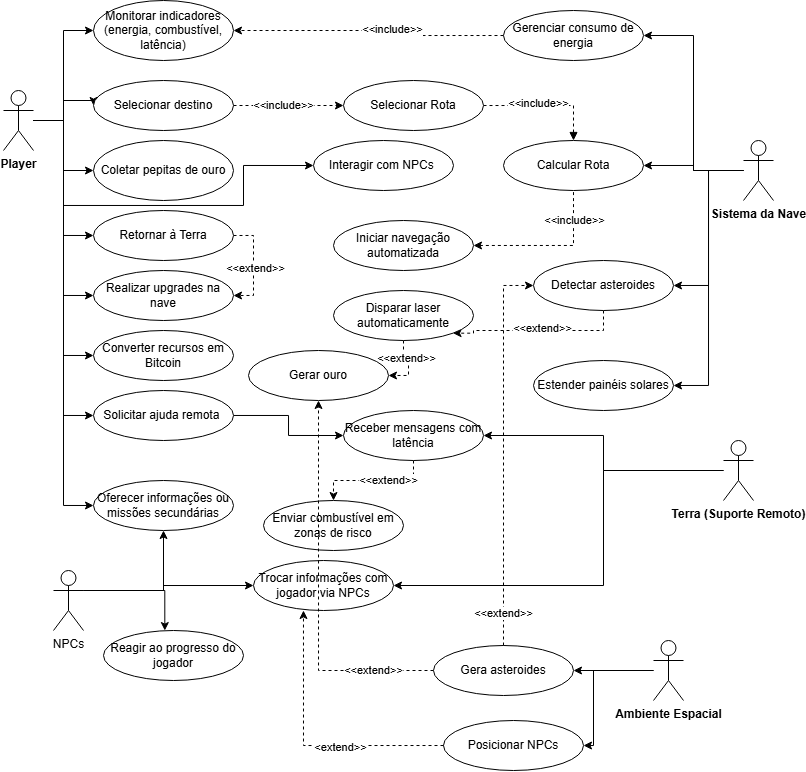

The diagram above was exported from draw.io. Its source (the exported page's mxGraphModel, read from the mxfile embedded in the PNG):
<mxGraphModel dx="978" dy="542" grid="1" gridSize="10" guides="1" tooltips="1" connect="1" arrows="1" fold="1" page="1" pageScale="1" pageWidth="850" pageHeight="1100" math="0" shadow="0">
  <root>
    <mxCell id="0" />
    <mxCell id="1" parent="0" />
    <mxCell id="u78I7KAGYdWPQeGHmYrz-15" style="edgeStyle=orthogonalEdgeStyle;rounded=0;orthogonalLoop=1;jettySize=auto;html=1;entryX=0;entryY=0.5;entryDx=0;entryDy=0;" edge="1" parent="1" source="u78I7KAGYdWPQeGHmYrz-6" target="u78I7KAGYdWPQeGHmYrz-14">
      <mxGeometry relative="1" as="geometry">
        <Array as="points">
          <mxPoint x="100" y="150" />
          <mxPoint x="100" y="130" />
        </Array>
      </mxGeometry>
    </mxCell>
    <mxCell id="u78I7KAGYdWPQeGHmYrz-24" style="edgeStyle=orthogonalEdgeStyle;rounded=0;orthogonalLoop=1;jettySize=auto;html=1;entryX=0;entryY=0.5;entryDx=0;entryDy=0;" edge="1" parent="1" source="u78I7KAGYdWPQeGHmYrz-6" target="u78I7KAGYdWPQeGHmYrz-23">
      <mxGeometry relative="1" as="geometry">
        <Array as="points">
          <mxPoint x="100" y="150" />
          <mxPoint x="100" y="60" />
        </Array>
      </mxGeometry>
    </mxCell>
    <mxCell id="u78I7KAGYdWPQeGHmYrz-29" style="edgeStyle=orthogonalEdgeStyle;rounded=0;orthogonalLoop=1;jettySize=auto;html=1;entryX=0;entryY=0.5;entryDx=0;entryDy=0;" edge="1" parent="1" source="u78I7KAGYdWPQeGHmYrz-6" target="u78I7KAGYdWPQeGHmYrz-28">
      <mxGeometry relative="1" as="geometry" />
    </mxCell>
    <mxCell id="u78I7KAGYdWPQeGHmYrz-34" style="edgeStyle=orthogonalEdgeStyle;rounded=0;orthogonalLoop=1;jettySize=auto;html=1;entryX=0;entryY=0.5;entryDx=0;entryDy=0;" edge="1" parent="1" source="u78I7KAGYdWPQeGHmYrz-6" target="u78I7KAGYdWPQeGHmYrz-33">
      <mxGeometry relative="1" as="geometry">
        <Array as="points">
          <mxPoint x="100" y="150" />
          <mxPoint x="100" y="265" />
        </Array>
      </mxGeometry>
    </mxCell>
    <mxCell id="u78I7KAGYdWPQeGHmYrz-39" style="edgeStyle=orthogonalEdgeStyle;rounded=0;orthogonalLoop=1;jettySize=auto;html=1;entryX=0;entryY=0.5;entryDx=0;entryDy=0;" edge="1" parent="1" source="u78I7KAGYdWPQeGHmYrz-6" target="u78I7KAGYdWPQeGHmYrz-38">
      <mxGeometry relative="1" as="geometry" />
    </mxCell>
    <mxCell id="u78I7KAGYdWPQeGHmYrz-41" style="edgeStyle=orthogonalEdgeStyle;rounded=0;orthogonalLoop=1;jettySize=auto;html=1;entryX=0;entryY=0.5;entryDx=0;entryDy=0;" edge="1" parent="1" source="u78I7KAGYdWPQeGHmYrz-6" target="u78I7KAGYdWPQeGHmYrz-40">
      <mxGeometry relative="1" as="geometry" />
    </mxCell>
    <mxCell id="u78I7KAGYdWPQeGHmYrz-43" style="edgeStyle=orthogonalEdgeStyle;rounded=0;orthogonalLoop=1;jettySize=auto;html=1;entryX=0;entryY=0.5;entryDx=0;entryDy=0;" edge="1" parent="1" source="u78I7KAGYdWPQeGHmYrz-6" target="u78I7KAGYdWPQeGHmYrz-42">
      <mxGeometry relative="1" as="geometry">
        <Array as="points">
          <mxPoint x="100" y="150" />
          <mxPoint x="100" y="235" />
          <mxPoint x="280" y="235" />
          <mxPoint x="280" y="195" />
        </Array>
      </mxGeometry>
    </mxCell>
    <mxCell id="u78I7KAGYdWPQeGHmYrz-46" style="edgeStyle=orthogonalEdgeStyle;rounded=0;orthogonalLoop=1;jettySize=auto;html=1;entryX=0;entryY=0.5;entryDx=0;entryDy=0;" edge="1" parent="1" source="u78I7KAGYdWPQeGHmYrz-6" target="u78I7KAGYdWPQeGHmYrz-45">
      <mxGeometry relative="1" as="geometry">
        <Array as="points">
          <mxPoint x="100" y="150" />
          <mxPoint x="100" y="325" />
        </Array>
      </mxGeometry>
    </mxCell>
    <mxCell id="u78I7KAGYdWPQeGHmYrz-72" style="edgeStyle=orthogonalEdgeStyle;rounded=0;orthogonalLoop=1;jettySize=auto;html=1;entryX=0;entryY=0.5;entryDx=0;entryDy=0;" edge="1" parent="1" source="u78I7KAGYdWPQeGHmYrz-6" target="u78I7KAGYdWPQeGHmYrz-71">
      <mxGeometry relative="1" as="geometry">
        <mxPoint x="150" y="510" as="targetPoint" />
        <Array as="points">
          <mxPoint x="100" y="150" />
          <mxPoint x="100" y="535" />
        </Array>
      </mxGeometry>
    </mxCell>
    <mxCell id="u78I7KAGYdWPQeGHmYrz-6" value="&lt;b&gt;Player&lt;/b&gt;" style="shape=umlActor;verticalLabelPosition=bottom;verticalAlign=top;html=1;outlineConnect=0;" vertex="1" parent="1">
      <mxGeometry x="40" y="120" width="30" height="60" as="geometry" />
    </mxCell>
    <mxCell id="u78I7KAGYdWPQeGHmYrz-50" style="edgeStyle=orthogonalEdgeStyle;rounded=0;orthogonalLoop=1;jettySize=auto;html=1;entryX=1;entryY=0.5;entryDx=0;entryDy=0;" edge="1" parent="1" source="u78I7KAGYdWPQeGHmYrz-7" target="u78I7KAGYdWPQeGHmYrz-47">
      <mxGeometry relative="1" as="geometry" />
    </mxCell>
    <mxCell id="u78I7KAGYdWPQeGHmYrz-60" style="edgeStyle=orthogonalEdgeStyle;rounded=0;orthogonalLoop=1;jettySize=auto;html=1;entryX=1;entryY=0.5;entryDx=0;entryDy=0;" edge="1" parent="1" source="u78I7KAGYdWPQeGHmYrz-7" target="u78I7KAGYdWPQeGHmYrz-59">
      <mxGeometry relative="1" as="geometry" />
    </mxCell>
    <mxCell id="u78I7KAGYdWPQeGHmYrz-65" style="edgeStyle=orthogonalEdgeStyle;rounded=0;orthogonalLoop=1;jettySize=auto;html=1;entryX=1;entryY=0.5;entryDx=0;entryDy=0;" edge="1" parent="1" source="u78I7KAGYdWPQeGHmYrz-7" target="u78I7KAGYdWPQeGHmYrz-64">
      <mxGeometry relative="1" as="geometry" />
    </mxCell>
    <mxCell id="u78I7KAGYdWPQeGHmYrz-69" style="edgeStyle=orthogonalEdgeStyle;rounded=0;orthogonalLoop=1;jettySize=auto;html=1;entryX=1;entryY=0.5;entryDx=0;entryDy=0;" edge="1" parent="1" source="u78I7KAGYdWPQeGHmYrz-7" target="u78I7KAGYdWPQeGHmYrz-68">
      <mxGeometry relative="1" as="geometry" />
    </mxCell>
    <mxCell id="u78I7KAGYdWPQeGHmYrz-7" value="&lt;strong style=&quot;background-color: transparent; color: light-dark(rgb(0, 0, 0), rgb(255, 255, 255));&quot;&gt;Sistema da Nave&lt;/strong&gt;" style="shape=umlActor;verticalLabelPosition=bottom;verticalAlign=top;html=1;outlineConnect=0;" vertex="1" parent="1">
      <mxGeometry x="780" y="170" width="30" height="60" as="geometry" />
    </mxCell>
    <mxCell id="u78I7KAGYdWPQeGHmYrz-97" style="edgeStyle=orthogonalEdgeStyle;rounded=0;orthogonalLoop=1;jettySize=auto;html=1;entryX=1;entryY=0.5;entryDx=0;entryDy=0;" edge="1" parent="1" source="u78I7KAGYdWPQeGHmYrz-8" target="u78I7KAGYdWPQeGHmYrz-98">
      <mxGeometry relative="1" as="geometry">
        <mxPoint x="510" y="680" as="targetPoint" />
      </mxGeometry>
    </mxCell>
    <mxCell id="u78I7KAGYdWPQeGHmYrz-111" style="edgeStyle=orthogonalEdgeStyle;rounded=0;orthogonalLoop=1;jettySize=auto;html=1;entryX=1;entryY=0.5;entryDx=0;entryDy=0;" edge="1" parent="1" source="u78I7KAGYdWPQeGHmYrz-8" target="u78I7KAGYdWPQeGHmYrz-109">
      <mxGeometry relative="1" as="geometry">
        <Array as="points">
          <mxPoint x="630" y="700" />
          <mxPoint x="630" y="775" />
        </Array>
      </mxGeometry>
    </mxCell>
    <mxCell id="u78I7KAGYdWPQeGHmYrz-8" value="&lt;strong style=&quot;background-color: transparent; color: light-dark(rgb(0, 0, 0), rgb(255, 255, 255));&quot;&gt;Ambiente Espacial&lt;/strong&gt;" style="shape=umlActor;verticalLabelPosition=bottom;verticalAlign=top;html=1;outlineConnect=0;" vertex="1" parent="1">
      <mxGeometry x="690" y="670" width="30" height="60" as="geometry" />
    </mxCell>
    <mxCell id="u78I7KAGYdWPQeGHmYrz-82" style="edgeStyle=orthogonalEdgeStyle;rounded=0;orthogonalLoop=1;jettySize=auto;html=1;entryX=1;entryY=0.5;entryDx=0;entryDy=0;" edge="1" parent="1" source="u78I7KAGYdWPQeGHmYrz-9" target="u78I7KAGYdWPQeGHmYrz-78">
      <mxGeometry relative="1" as="geometry" />
    </mxCell>
    <mxCell id="u78I7KAGYdWPQeGHmYrz-94" style="edgeStyle=orthogonalEdgeStyle;rounded=0;orthogonalLoop=1;jettySize=auto;html=1;entryX=1;entryY=0.5;entryDx=0;entryDy=0;" edge="1" parent="1" source="u78I7KAGYdWPQeGHmYrz-9" target="u78I7KAGYdWPQeGHmYrz-84">
      <mxGeometry relative="1" as="geometry">
        <Array as="points">
          <mxPoint x="640" y="500" />
          <mxPoint x="640" y="615" />
        </Array>
      </mxGeometry>
    </mxCell>
    <mxCell id="u78I7KAGYdWPQeGHmYrz-9" value="&lt;b&gt;Terra (Suporte Remoto)&lt;/b&gt;" style="shape=umlActor;verticalLabelPosition=bottom;verticalAlign=top;html=1;outlineConnect=0;" vertex="1" parent="1">
      <mxGeometry x="760" y="470" width="30" height="60" as="geometry" />
    </mxCell>
    <mxCell id="u78I7KAGYdWPQeGHmYrz-90" style="edgeStyle=orthogonalEdgeStyle;rounded=0;orthogonalLoop=1;jettySize=auto;html=1;entryX=0.5;entryY=1;entryDx=0;entryDy=0;" edge="1" parent="1" source="u78I7KAGYdWPQeGHmYrz-10" target="u78I7KAGYdWPQeGHmYrz-71">
      <mxGeometry relative="1" as="geometry">
        <Array as="points">
          <mxPoint x="200" y="620" />
        </Array>
      </mxGeometry>
    </mxCell>
    <mxCell id="u78I7KAGYdWPQeGHmYrz-95" style="edgeStyle=orthogonalEdgeStyle;rounded=0;orthogonalLoop=1;jettySize=auto;html=1;entryX=0;entryY=0.5;entryDx=0;entryDy=0;" edge="1" parent="1" source="u78I7KAGYdWPQeGHmYrz-10" target="u78I7KAGYdWPQeGHmYrz-84">
      <mxGeometry relative="1" as="geometry">
        <Array as="points">
          <mxPoint x="200" y="620" />
          <mxPoint x="200" y="615" />
        </Array>
      </mxGeometry>
    </mxCell>
    <mxCell id="u78I7KAGYdWPQeGHmYrz-10" value="NPCs" style="shape=umlActor;verticalLabelPosition=bottom;verticalAlign=top;html=1;outlineConnect=0;" vertex="1" parent="1">
      <mxGeometry x="90" y="600" width="30" height="60" as="geometry" />
    </mxCell>
    <mxCell id="u78I7KAGYdWPQeGHmYrz-17" value="" style="edgeStyle=orthogonalEdgeStyle;rounded=0;orthogonalLoop=1;jettySize=auto;html=1;endArrow=classic;endFill=1;dashed=1;" edge="1" parent="1" source="u78I7KAGYdWPQeGHmYrz-14" target="u78I7KAGYdWPQeGHmYrz-16">
      <mxGeometry relative="1" as="geometry" />
    </mxCell>
    <mxCell id="u78I7KAGYdWPQeGHmYrz-36" value="&amp;lt;&amp;lt;include&amp;gt;&amp;gt;" style="edgeLabel;html=1;align=center;verticalAlign=middle;resizable=0;points=[];" vertex="1" connectable="0" parent="u78I7KAGYdWPQeGHmYrz-17">
      <mxGeometry x="-0.1862" relative="1" as="geometry">
        <mxPoint x="5" as="offset" />
      </mxGeometry>
    </mxCell>
    <mxCell id="u78I7KAGYdWPQeGHmYrz-14" value="Selecionar destino" style="ellipse;whiteSpace=wrap;html=1;" vertex="1" parent="1">
      <mxGeometry x="130" y="110" width="140" height="50" as="geometry" />
    </mxCell>
    <mxCell id="u78I7KAGYdWPQeGHmYrz-48" style="edgeStyle=orthogonalEdgeStyle;rounded=0;orthogonalLoop=1;jettySize=auto;html=1;endArrow=block;endFill=1;startArrow=none;startFill=0;dashed=1;" edge="1" parent="1" source="u78I7KAGYdWPQeGHmYrz-16" target="u78I7KAGYdWPQeGHmYrz-47">
      <mxGeometry relative="1" as="geometry" />
    </mxCell>
    <mxCell id="u78I7KAGYdWPQeGHmYrz-49" value="&amp;lt;&lt;span style=&quot;background-color: light-dark(#ffffff, var(--ge-dark-color, #121212)); color: light-dark(rgb(0, 0, 0), rgb(255, 255, 255));&quot;&gt;&amp;lt;include&lt;/span&gt;&lt;span style=&quot;color: light-dark(rgb(0, 0, 0), rgb(255, 255, 255)); background-color: light-dark(#ffffff, var(--ge-dark-color, #121212));&quot;&gt;&amp;gt;&amp;gt;&lt;/span&gt;" style="edgeLabel;html=1;align=center;verticalAlign=middle;resizable=0;points=[];" vertex="1" connectable="0" parent="u78I7KAGYdWPQeGHmYrz-48">
      <mxGeometry x="-0.129" y="2" relative="1" as="geometry">
        <mxPoint as="offset" />
      </mxGeometry>
    </mxCell>
    <mxCell id="u78I7KAGYdWPQeGHmYrz-16" value="Selecionar Rota" style="ellipse;whiteSpace=wrap;html=1;" vertex="1" parent="1">
      <mxGeometry x="380" y="110" width="140" height="50" as="geometry" />
    </mxCell>
    <mxCell id="u78I7KAGYdWPQeGHmYrz-23" value="Monitorar indicadores (energia, combustível, latência)" style="ellipse;whiteSpace=wrap;html=1;" vertex="1" parent="1">
      <mxGeometry x="130" y="30" width="140" height="60" as="geometry" />
    </mxCell>
    <mxCell id="u78I7KAGYdWPQeGHmYrz-28" value="Coletar pepitas de ouro" style="ellipse;whiteSpace=wrap;html=1;" vertex="1" parent="1">
      <mxGeometry x="130" y="170" width="140" height="60" as="geometry" />
    </mxCell>
    <mxCell id="u78I7KAGYdWPQeGHmYrz-53" style="edgeStyle=orthogonalEdgeStyle;rounded=0;orthogonalLoop=1;jettySize=auto;html=1;entryX=1;entryY=0.5;entryDx=0;entryDy=0;exitX=1;exitY=0.5;exitDx=0;exitDy=0;endArrow=classic;endFill=1;dashed=1;" edge="1" parent="1" source="u78I7KAGYdWPQeGHmYrz-33" target="u78I7KAGYdWPQeGHmYrz-45">
      <mxGeometry relative="1" as="geometry" />
    </mxCell>
    <mxCell id="u78I7KAGYdWPQeGHmYrz-54" value="&amp;lt;&amp;lt;extend&amp;gt;&amp;gt;" style="edgeLabel;html=1;align=center;verticalAlign=middle;resizable=0;points=[];" vertex="1" connectable="0" parent="u78I7KAGYdWPQeGHmYrz-53">
      <mxGeometry x="0.0607" y="2" relative="1" as="geometry">
        <mxPoint as="offset" />
      </mxGeometry>
    </mxCell>
    <mxCell id="u78I7KAGYdWPQeGHmYrz-33" value="Retornar à Terra" style="ellipse;whiteSpace=wrap;html=1;" vertex="1" parent="1">
      <mxGeometry x="130" y="240" width="140" height="50" as="geometry" />
    </mxCell>
    <mxCell id="u78I7KAGYdWPQeGHmYrz-38" value="Converter recursos em Bitcoin" style="ellipse;whiteSpace=wrap;html=1;" vertex="1" parent="1">
      <mxGeometry x="130" y="360" width="140" height="50" as="geometry" />
    </mxCell>
    <mxCell id="u78I7KAGYdWPQeGHmYrz-81" style="edgeStyle=orthogonalEdgeStyle;rounded=0;orthogonalLoop=1;jettySize=auto;html=1;entryX=0;entryY=0.5;entryDx=0;entryDy=0;" edge="1" parent="1" source="u78I7KAGYdWPQeGHmYrz-40" target="u78I7KAGYdWPQeGHmYrz-78">
      <mxGeometry relative="1" as="geometry" />
    </mxCell>
    <mxCell id="u78I7KAGYdWPQeGHmYrz-40" value="&lt;span style=&quot;background-color: transparent; color: light-dark(rgb(0, 0, 0), rgb(255, 255, 255));&quot;&gt;Solicitar ajuda remota&amp;nbsp;&lt;/span&gt;" style="ellipse;whiteSpace=wrap;html=1;" vertex="1" parent="1">
      <mxGeometry x="130" y="420" width="140" height="50" as="geometry" />
    </mxCell>
    <mxCell id="u78I7KAGYdWPQeGHmYrz-42" value="&lt;span style=&quot;background-color: transparent; color: light-dark(rgb(0, 0, 0), rgb(255, 255, 255));&quot;&gt;Interagir com NPCs&amp;nbsp;&lt;/span&gt;" style="ellipse;whiteSpace=wrap;html=1;" vertex="1" parent="1">
      <mxGeometry x="350" y="170" width="140" height="50" as="geometry" />
    </mxCell>
    <mxCell id="u78I7KAGYdWPQeGHmYrz-45" value="Realizar upgrades na nave" style="ellipse;whiteSpace=wrap;html=1;" vertex="1" parent="1">
      <mxGeometry x="130" y="300" width="140" height="50" as="geometry" />
    </mxCell>
    <mxCell id="u78I7KAGYdWPQeGHmYrz-47" value="Calcular Rota" style="ellipse;whiteSpace=wrap;html=1;" vertex="1" parent="1">
      <mxGeometry x="540" y="170" width="140" height="50" as="geometry" />
    </mxCell>
    <mxCell id="u78I7KAGYdWPQeGHmYrz-56" style="edgeStyle=orthogonalEdgeStyle;rounded=0;orthogonalLoop=1;jettySize=auto;html=1;entryX=0.5;entryY=1;entryDx=0;entryDy=0;dashed=1;endArrow=none;endFill=0;startArrow=classic;startFill=1;" edge="1" parent="1" source="u78I7KAGYdWPQeGHmYrz-55" target="u78I7KAGYdWPQeGHmYrz-47">
      <mxGeometry relative="1" as="geometry" />
    </mxCell>
    <mxCell id="u78I7KAGYdWPQeGHmYrz-57" value="&amp;lt;&amp;lt;include&amp;gt;&amp;gt;" style="edgeLabel;html=1;align=center;verticalAlign=middle;resizable=0;points=[];" vertex="1" connectable="0" parent="u78I7KAGYdWPQeGHmYrz-56">
      <mxGeometry x="0.2524" y="-1" relative="1" as="geometry">
        <mxPoint x="3" y="-26" as="offset" />
      </mxGeometry>
    </mxCell>
    <mxCell id="u78I7KAGYdWPQeGHmYrz-55" value="Iniciar navegação automatizada" style="ellipse;whiteSpace=wrap;html=1;" vertex="1" parent="1">
      <mxGeometry x="370" y="250" width="140" height="50" as="geometry" />
    </mxCell>
    <mxCell id="u78I7KAGYdWPQeGHmYrz-62" style="edgeStyle=orthogonalEdgeStyle;rounded=0;orthogonalLoop=1;jettySize=auto;html=1;entryX=1;entryY=1;entryDx=0;entryDy=0;dashed=1;exitX=0.5;exitY=1;exitDx=0;exitDy=0;" edge="1" parent="1" source="u78I7KAGYdWPQeGHmYrz-59" target="u78I7KAGYdWPQeGHmYrz-61">
      <mxGeometry relative="1" as="geometry">
        <Array as="points">
          <mxPoint x="640" y="360" />
          <mxPoint x="510" y="360" />
          <mxPoint x="510" y="363" />
        </Array>
      </mxGeometry>
    </mxCell>
    <mxCell id="u78I7KAGYdWPQeGHmYrz-63" value="&amp;lt;&amp;lt;extend&amp;gt;&amp;gt;" style="edgeLabel;html=1;align=center;verticalAlign=middle;resizable=0;points=[];" vertex="1" connectable="0" parent="u78I7KAGYdWPQeGHmYrz-62">
      <mxGeometry x="-0.0562" y="-2" relative="1" as="geometry">
        <mxPoint as="offset" />
      </mxGeometry>
    </mxCell>
    <mxCell id="u78I7KAGYdWPQeGHmYrz-59" value="Detectar asteroides" style="ellipse;whiteSpace=wrap;html=1;" vertex="1" parent="1">
      <mxGeometry x="570" y="290" width="140" height="50" as="geometry" />
    </mxCell>
    <mxCell id="u78I7KAGYdWPQeGHmYrz-105" style="edgeStyle=orthogonalEdgeStyle;rounded=0;orthogonalLoop=1;jettySize=auto;html=1;entryX=1;entryY=0.5;entryDx=0;entryDy=0;dashed=1;" edge="1" parent="1" source="u78I7KAGYdWPQeGHmYrz-61" target="u78I7KAGYdWPQeGHmYrz-104">
      <mxGeometry relative="1" as="geometry" />
    </mxCell>
    <mxCell id="u78I7KAGYdWPQeGHmYrz-106" value="&amp;lt;&amp;lt;extend&amp;gt;&amp;gt;" style="edgeLabel;html=1;align=center;verticalAlign=middle;resizable=0;points=[];" vertex="1" connectable="0" parent="u78I7KAGYdWPQeGHmYrz-105">
      <mxGeometry x="-0.2441" y="2" relative="1" as="geometry">
        <mxPoint as="offset" />
      </mxGeometry>
    </mxCell>
    <mxCell id="u78I7KAGYdWPQeGHmYrz-61" value="Disparar laser automaticamente" style="ellipse;whiteSpace=wrap;html=1;" vertex="1" parent="1">
      <mxGeometry x="370" y="320" width="140" height="50" as="geometry" />
    </mxCell>
    <mxCell id="u78I7KAGYdWPQeGHmYrz-66" style="edgeStyle=orthogonalEdgeStyle;rounded=0;orthogonalLoop=1;jettySize=auto;html=1;entryX=1;entryY=0.5;entryDx=0;entryDy=0;dashed=1;" edge="1" parent="1" source="u78I7KAGYdWPQeGHmYrz-64" target="u78I7KAGYdWPQeGHmYrz-23">
      <mxGeometry relative="1" as="geometry" />
    </mxCell>
    <mxCell id="u78I7KAGYdWPQeGHmYrz-67" value="&amp;lt;&amp;lt;include&amp;gt;&amp;gt;&lt;div&gt;&lt;br&gt;&lt;/div&gt;" style="edgeLabel;html=1;align=center;verticalAlign=middle;resizable=0;points=[];" vertex="1" connectable="0" parent="u78I7KAGYdWPQeGHmYrz-66">
      <mxGeometry x="-0.1871" y="1" relative="1" as="geometry">
        <mxPoint as="offset" />
      </mxGeometry>
    </mxCell>
    <mxCell id="u78I7KAGYdWPQeGHmYrz-64" value="Gerenciar consumo de energia" style="ellipse;whiteSpace=wrap;html=1;" vertex="1" parent="1">
      <mxGeometry x="540" y="40" width="140" height="50" as="geometry" />
    </mxCell>
    <mxCell id="u78I7KAGYdWPQeGHmYrz-68" value="Estender painéis solares" style="ellipse;whiteSpace=wrap;html=1;" vertex="1" parent="1">
      <mxGeometry x="570" y="390" width="140" height="50" as="geometry" />
    </mxCell>
    <mxCell id="u78I7KAGYdWPQeGHmYrz-71" value="Oferecer informações ou missões secundárias" style="ellipse;whiteSpace=wrap;html=1;" vertex="1" parent="1">
      <mxGeometry x="130" y="510" width="140" height="50" as="geometry" />
    </mxCell>
    <mxCell id="u78I7KAGYdWPQeGHmYrz-76" value="Reagir ao progresso do jogador" style="ellipse;whiteSpace=wrap;html=1;" vertex="1" parent="1">
      <mxGeometry x="140" y="660" width="140" height="50" as="geometry" />
    </mxCell>
    <mxCell id="u78I7KAGYdWPQeGHmYrz-83" style="edgeStyle=orthogonalEdgeStyle;rounded=0;orthogonalLoop=1;jettySize=auto;html=1;entryX=0.5;entryY=0;entryDx=0;entryDy=0;dashed=1;" edge="1" parent="1" source="u78I7KAGYdWPQeGHmYrz-78" target="u78I7KAGYdWPQeGHmYrz-80">
      <mxGeometry relative="1" as="geometry">
        <Array as="points">
          <mxPoint x="450" y="510" />
          <mxPoint x="370" y="510" />
        </Array>
      </mxGeometry>
    </mxCell>
    <mxCell id="u78I7KAGYdWPQeGHmYrz-96" value="&amp;lt;&amp;lt;extend&amp;gt;&amp;gt;" style="edgeLabel;html=1;align=center;verticalAlign=middle;resizable=0;points=[];" vertex="1" connectable="0" parent="u78I7KAGYdWPQeGHmYrz-83">
      <mxGeometry x="0.0617" relative="1" as="geometry">
        <mxPoint x="18" as="offset" />
      </mxGeometry>
    </mxCell>
    <mxCell id="u78I7KAGYdWPQeGHmYrz-78" value="Receber mensagens com latência" style="ellipse;whiteSpace=wrap;html=1;" vertex="1" parent="1">
      <mxGeometry x="380" y="440" width="140" height="50" as="geometry" />
    </mxCell>
    <mxCell id="u78I7KAGYdWPQeGHmYrz-80" value="Enviar combustível em zonas de risco" style="ellipse;whiteSpace=wrap;html=1;" vertex="1" parent="1">
      <mxGeometry x="300" y="530" width="140" height="50" as="geometry" />
    </mxCell>
    <mxCell id="u78I7KAGYdWPQeGHmYrz-84" value="Trocar informações com jogador via NPCs" style="ellipse;whiteSpace=wrap;html=1;" vertex="1" parent="1">
      <mxGeometry x="290" y="590" width="140" height="50" as="geometry" />
    </mxCell>
    <mxCell id="u78I7KAGYdWPQeGHmYrz-107" style="edgeStyle=orthogonalEdgeStyle;rounded=0;orthogonalLoop=1;jettySize=auto;html=1;dashed=1;" edge="1" parent="1" source="u78I7KAGYdWPQeGHmYrz-98" target="u78I7KAGYdWPQeGHmYrz-104">
      <mxGeometry relative="1" as="geometry" />
    </mxCell>
    <mxCell id="u78I7KAGYdWPQeGHmYrz-108" value="&amp;lt;&amp;lt;extend&amp;gt;&amp;gt;" style="edgeLabel;html=1;align=center;verticalAlign=middle;resizable=0;points=[];" vertex="1" connectable="0" parent="u78I7KAGYdWPQeGHmYrz-107">
      <mxGeometry x="-0.5213" y="1" relative="1" as="geometry">
        <mxPoint x="32" y="-1" as="offset" />
      </mxGeometry>
    </mxCell>
    <mxCell id="u78I7KAGYdWPQeGHmYrz-98" value="Gera asteroides" style="ellipse;whiteSpace=wrap;html=1;" vertex="1" parent="1">
      <mxGeometry x="470" y="675" width="140" height="50" as="geometry" />
    </mxCell>
    <mxCell id="u78I7KAGYdWPQeGHmYrz-100" style="edgeStyle=orthogonalEdgeStyle;rounded=0;orthogonalLoop=1;jettySize=auto;html=1;entryX=0;entryY=0.5;entryDx=0;entryDy=0;dashed=1;" edge="1" parent="1" source="u78I7KAGYdWPQeGHmYrz-98" target="u78I7KAGYdWPQeGHmYrz-59">
      <mxGeometry relative="1" as="geometry">
        <Array as="points">
          <mxPoint x="540" y="315" />
        </Array>
      </mxGeometry>
    </mxCell>
    <mxCell id="u78I7KAGYdWPQeGHmYrz-101" value="&amp;lt;&amp;lt;extend&amp;gt;&amp;gt;" style="edgeLabel;html=1;align=center;verticalAlign=middle;resizable=0;points=[];" vertex="1" connectable="0" parent="u78I7KAGYdWPQeGHmYrz-100">
      <mxGeometry x="-0.3124" y="-2" relative="1" as="geometry">
        <mxPoint x="-2" y="101" as="offset" />
      </mxGeometry>
    </mxCell>
    <mxCell id="u78I7KAGYdWPQeGHmYrz-102" style="edgeStyle=orthogonalEdgeStyle;rounded=0;orthogonalLoop=1;jettySize=auto;html=1;entryX=0.438;entryY=0.001;entryDx=0;entryDy=0;entryPerimeter=0;" edge="1" parent="1" source="u78I7KAGYdWPQeGHmYrz-10" target="u78I7KAGYdWPQeGHmYrz-76">
      <mxGeometry relative="1" as="geometry">
        <Array as="points">
          <mxPoint x="201" y="620" />
        </Array>
      </mxGeometry>
    </mxCell>
    <mxCell id="u78I7KAGYdWPQeGHmYrz-104" value="Gerar ouro" style="ellipse;whiteSpace=wrap;html=1;" vertex="1" parent="1">
      <mxGeometry x="285" y="380" width="140" height="50" as="geometry" />
    </mxCell>
    <mxCell id="u78I7KAGYdWPQeGHmYrz-109" value="Posicionar NPCs" style="ellipse;whiteSpace=wrap;html=1;" vertex="1" parent="1">
      <mxGeometry x="480" y="750" width="140" height="50" as="geometry" />
    </mxCell>
    <mxCell id="u78I7KAGYdWPQeGHmYrz-112" style="edgeStyle=orthogonalEdgeStyle;rounded=0;orthogonalLoop=1;jettySize=auto;html=1;entryX=0.357;entryY=1;entryDx=0;entryDy=0;entryPerimeter=0;dashed=1;" edge="1" parent="1" source="u78I7KAGYdWPQeGHmYrz-109" target="u78I7KAGYdWPQeGHmYrz-84">
      <mxGeometry relative="1" as="geometry" />
    </mxCell>
    <mxCell id="u78I7KAGYdWPQeGHmYrz-113" value="&amp;lt;extend&amp;gt;&amp;gt;" style="edgeLabel;html=1;align=center;verticalAlign=middle;resizable=0;points=[];" vertex="1" connectable="0" parent="u78I7KAGYdWPQeGHmYrz-112">
      <mxGeometry x="-0.2472" y="2" relative="1" as="geometry">
        <mxPoint as="offset" />
      </mxGeometry>
    </mxCell>
  </root>
</mxGraphModel>